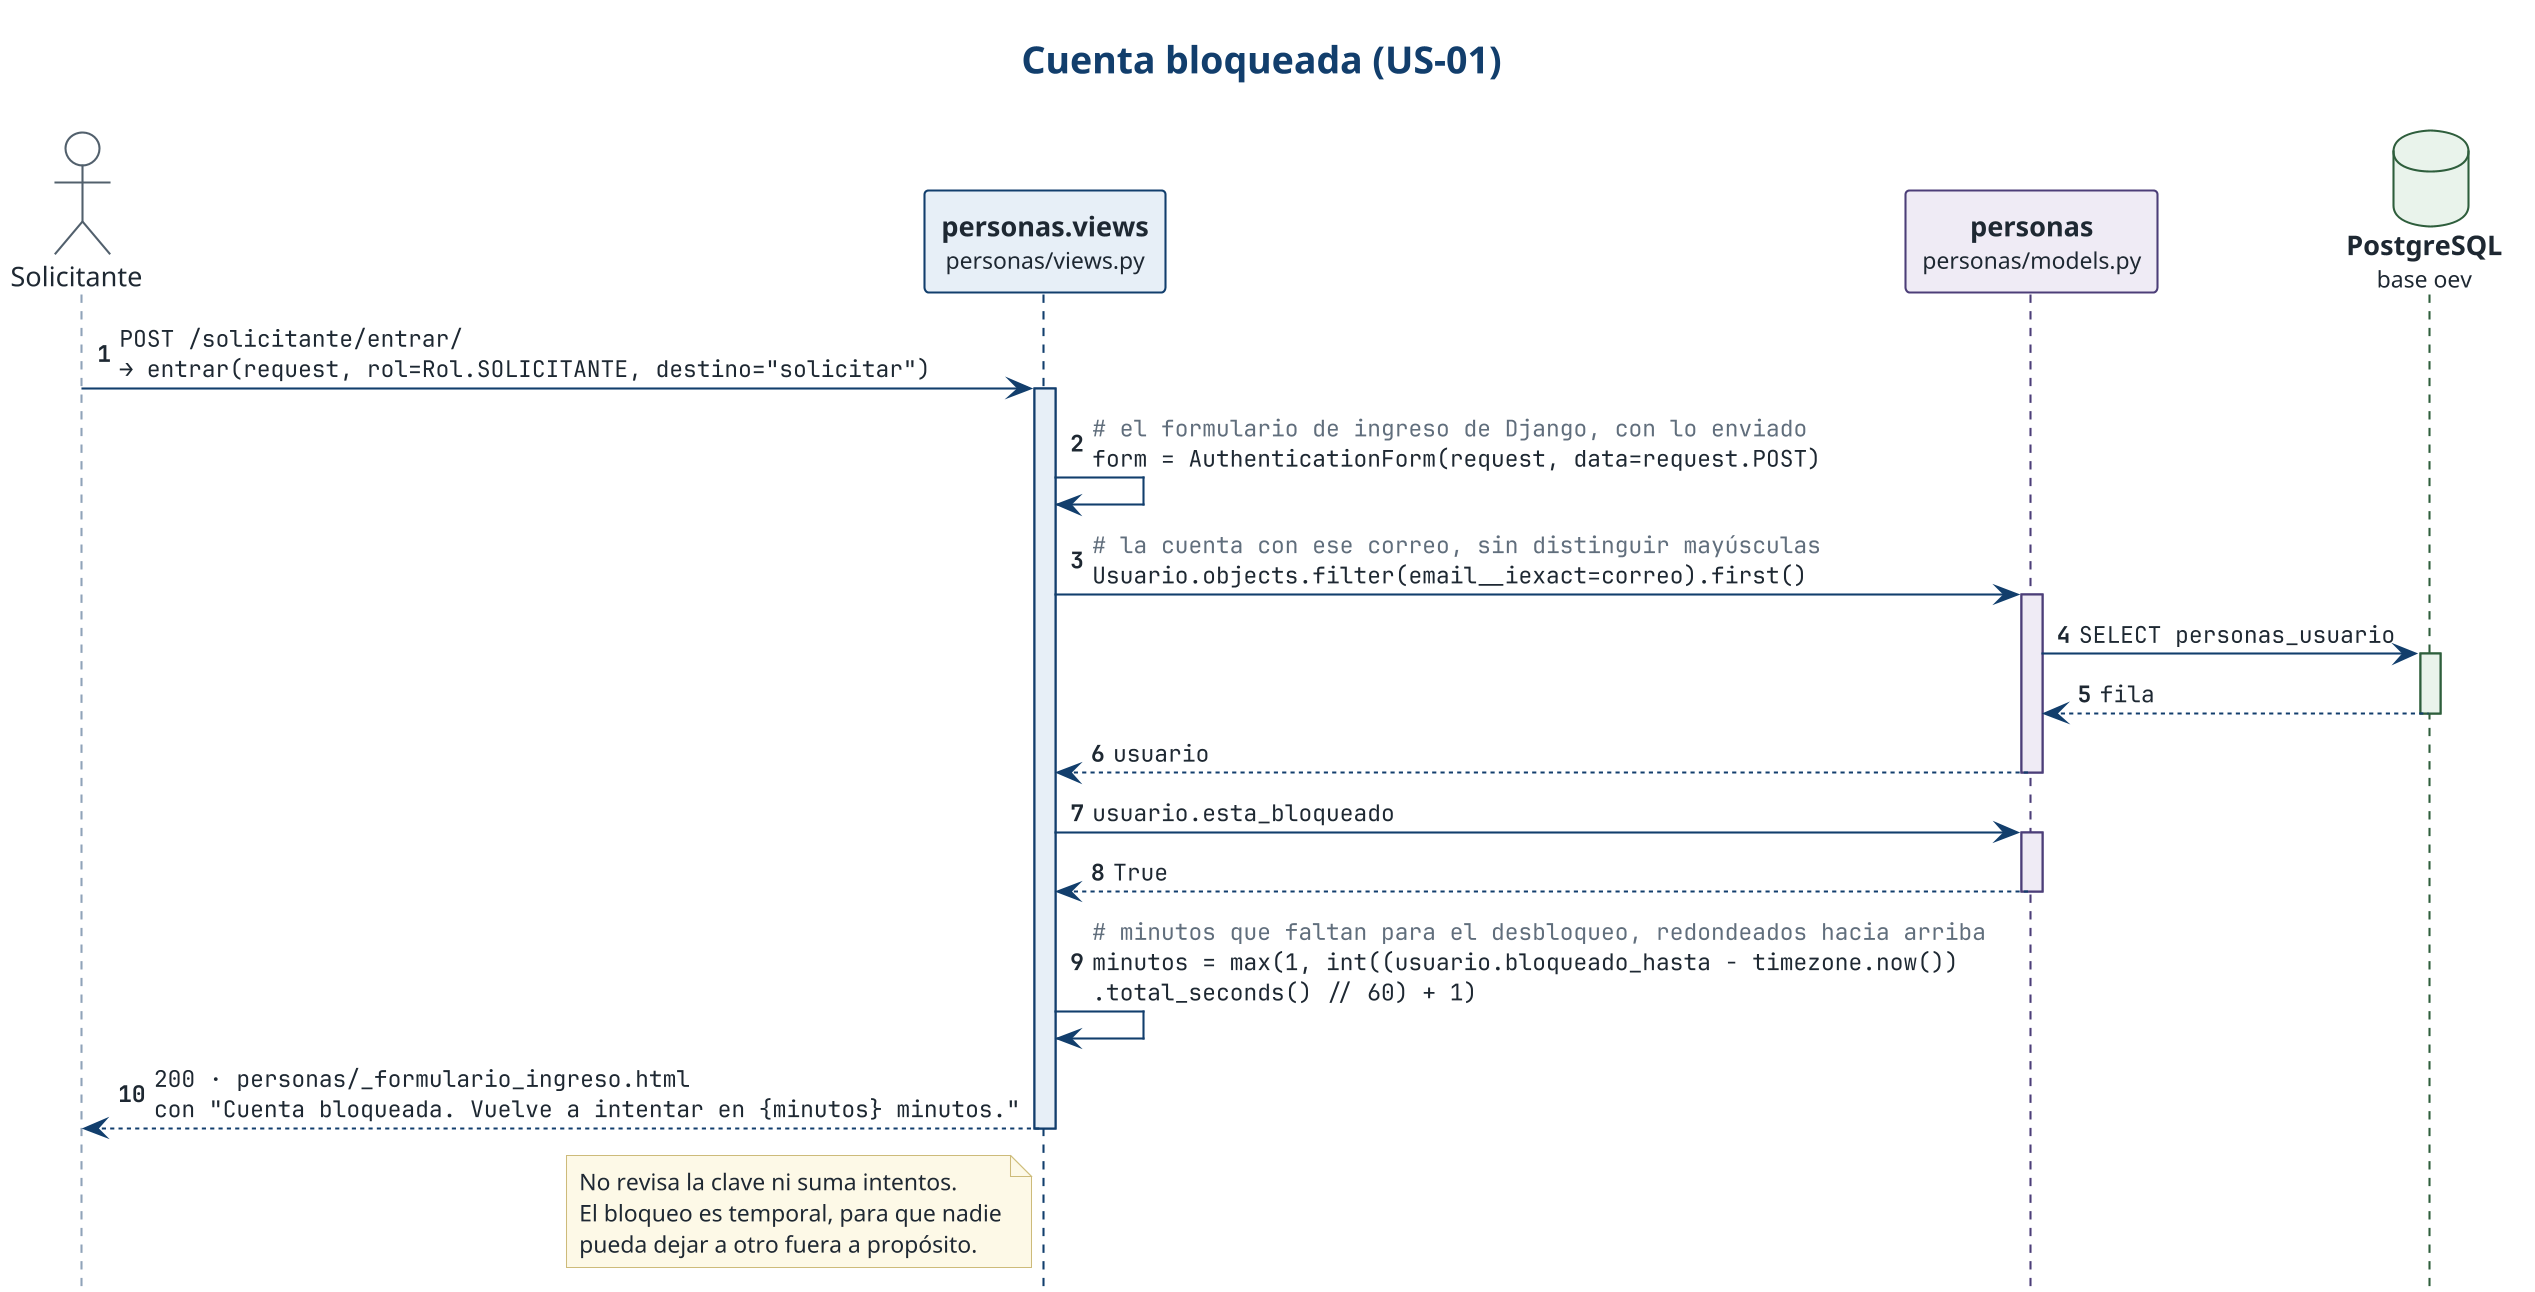

The diagram above was rendered by PlantUML. Its source (embedded in the PNG):
@startuml cuenta-bloqueada
!include ../estilo.iuml
hide footbox
autonumber
title Cuenta bloqueada (US-01)

actor "Solicitante" as P
participant "<b>personas.views</b>\n<size:11>personas/views.py</size>" as N <<presentación>>
participant "<b>personas</b>\n<size:11>personas/models.py</size>" as V <<dominio>>
database "<b>PostgreSQL</b>\n<size:11>base oev</size>" as D <<persistencia>>

P -> N ++ : POST /solicitante/entrar/\n→ entrar(request, rol=Rol.SOLICITANTE, destino="solicitar")
N -> N : $comentario("el formulario de ingreso de Django, con lo enviado")\nform = AuthenticationForm(request, data=request.POST)
N -> V ++ : $comentario("la cuenta con ese correo, sin distinguir mayúsculas")\nUsuario.objects.filter(email__iexact=correo).first()
V -> D ++ : SELECT personas_usuario
return fila
return usuario
N -> V ++ : usuario.esta_bloqueado
return True
N -> N : $comentario("minutos que faltan para el desbloqueo, redondeados hacia arriba")\nminutos = max(1, int((usuario.bloqueado_hasta - timezone.now())\n.total_seconds() // 60) + 1)
N --> P : 200 · personas/_formulario_ingreso.html\ncon "Cuenta bloqueada. Vuelve a intentar en {minutos} minutos."
note left of N
  No revisa la clave ni suma intentos.
  El bloqueo es temporal, para que nadie
  pueda dejar a otro fuera a propósito.
end note
deactivate N
@enduml